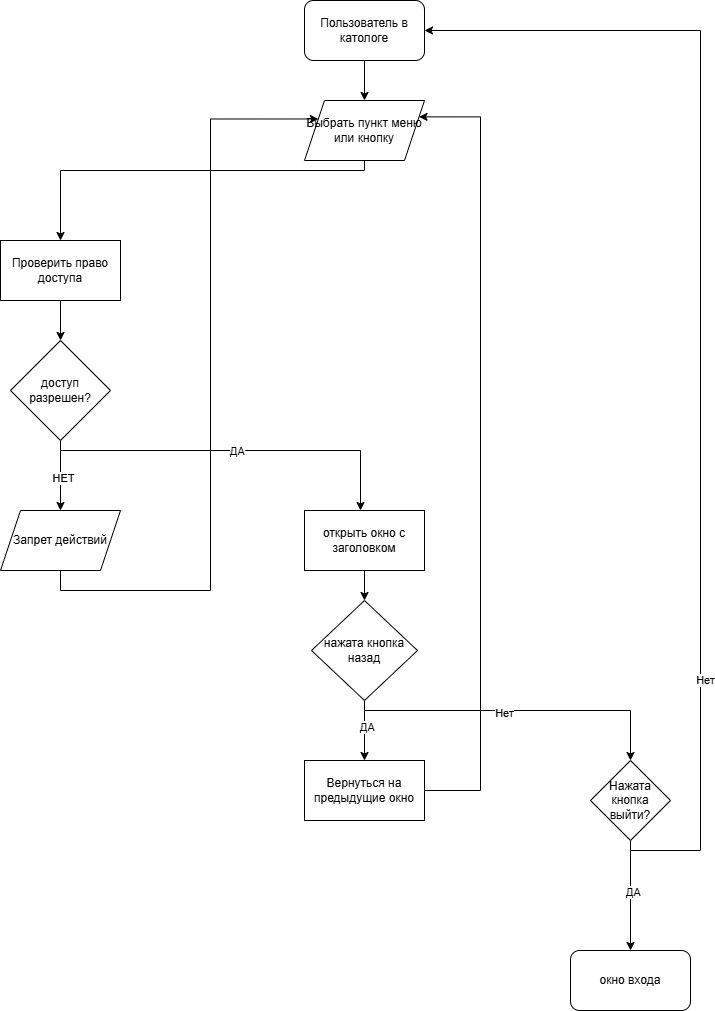

The diagram above was exported from draw.io. Its source (the exported page's mxGraphModel, read from the mxfile embedded in the PNG):
<mxGraphModel dx="1665" dy="883" grid="1" gridSize="10" guides="1" tooltips="1" connect="1" arrows="1" fold="1" page="1" pageScale="1" pageWidth="827" pageHeight="1169" math="0" shadow="0">
  <root>
    <mxCell id="0" />
    <mxCell id="1" parent="0" />
    <mxCell id="dhL2TYfTjHmfVMXbq4QR-11" edge="1" parent="1" source="dhL2TYfTjHmfVMXbq4QR-1" style="edgeStyle=orthogonalEdgeStyle;rounded=0;orthogonalLoop=1;jettySize=auto;html=1;" target="dhL2TYfTjHmfVMXbq4QR-2">
      <mxGeometry relative="1" as="geometry">
        <mxPoint x="414" y="130" as="targetPoint" />
      </mxGeometry>
    </mxCell>
    <mxCell id="dhL2TYfTjHmfVMXbq4QR-1" parent="1" style="rounded=1;whiteSpace=wrap;html=1;" value="Пользователь в катологе" vertex="1">
      <mxGeometry height="60" width="120" x="354" y="40" as="geometry" />
    </mxCell>
    <mxCell id="dhL2TYfTjHmfVMXbq4QR-12" edge="1" parent="1" source="dhL2TYfTjHmfVMXbq4QR-2" style="edgeStyle=orthogonalEdgeStyle;rounded=0;orthogonalLoop=1;jettySize=auto;html=1;entryX=0.5;entryY=0;entryDx=0;entryDy=0;" target="dhL2TYfTjHmfVMXbq4QR-3">
      <mxGeometry relative="1" as="geometry">
        <Array as="points">
          <mxPoint x="414" y="210" />
          <mxPoint x="110" y="210" />
        </Array>
      </mxGeometry>
    </mxCell>
    <mxCell id="dhL2TYfTjHmfVMXbq4QR-2" parent="1" style="shape=parallelogram;perimeter=parallelogramPerimeter;whiteSpace=wrap;html=1;fixedSize=1;" value="Выбрать пункт меню или кнопку" vertex="1">
      <mxGeometry height="60" width="120" x="354" y="140" as="geometry" />
    </mxCell>
    <mxCell id="dhL2TYfTjHmfVMXbq4QR-13" edge="1" parent="1" source="dhL2TYfTjHmfVMXbq4QR-3" style="edgeStyle=orthogonalEdgeStyle;rounded=0;orthogonalLoop=1;jettySize=auto;html=1;" target="dhL2TYfTjHmfVMXbq4QR-4">
      <mxGeometry relative="1" as="geometry" />
    </mxCell>
    <mxCell id="dhL2TYfTjHmfVMXbq4QR-3" parent="1" style="rounded=0;whiteSpace=wrap;html=1;" value="Проверить право доступа" vertex="1">
      <mxGeometry height="60" width="120" x="50" y="280" as="geometry" />
    </mxCell>
    <mxCell id="dhL2TYfTjHmfVMXbq4QR-14" edge="1" parent="1" source="dhL2TYfTjHmfVMXbq4QR-4" style="edgeStyle=orthogonalEdgeStyle;rounded=0;orthogonalLoop=1;jettySize=auto;html=1;entryX=0.5;entryY=0;entryDx=0;entryDy=0;" target="dhL2TYfTjHmfVMXbq4QR-5">
      <mxGeometry relative="1" as="geometry" />
    </mxCell>
    <mxCell id="dhL2TYfTjHmfVMXbq4QR-16" connectable="0" parent="dhL2TYfTjHmfVMXbq4QR-14" style="edgeLabel;html=1;align=center;verticalAlign=middle;resizable=0;points=[];" value="НЕТ" vertex="1">
      <mxGeometry relative="1" x="0.0571" y="2" as="geometry">
        <mxPoint as="offset" />
      </mxGeometry>
    </mxCell>
    <mxCell id="dhL2TYfTjHmfVMXbq4QR-15" edge="1" parent="1" source="dhL2TYfTjHmfVMXbq4QR-4" style="edgeStyle=orthogonalEdgeStyle;rounded=0;orthogonalLoop=1;jettySize=auto;html=1;" target="dhL2TYfTjHmfVMXbq4QR-6">
      <mxGeometry relative="1" as="geometry">
        <Array as="points">
          <mxPoint x="110" y="490" />
          <mxPoint x="410" y="490" />
        </Array>
      </mxGeometry>
    </mxCell>
    <mxCell id="dhL2TYfTjHmfVMXbq4QR-17" connectable="0" parent="dhL2TYfTjHmfVMXbq4QR-15" style="edgeLabel;html=1;align=center;verticalAlign=middle;resizable=0;points=[];" value="ДА" vertex="1">
      <mxGeometry relative="1" x="0.0054" as="geometry">
        <mxPoint as="offset" />
      </mxGeometry>
    </mxCell>
    <mxCell id="dhL2TYfTjHmfVMXbq4QR-4" parent="1" style="rhombus;whiteSpace=wrap;html=1;" value="доступ разрешен?" vertex="1">
      <mxGeometry height="100" width="100" x="60" y="380" as="geometry" />
    </mxCell>
    <mxCell id="dhL2TYfTjHmfVMXbq4QR-27" edge="1" parent="1" source="dhL2TYfTjHmfVMXbq4QR-5" style="edgeStyle=orthogonalEdgeStyle;rounded=0;orthogonalLoop=1;jettySize=auto;html=1;entryX=0;entryY=0.25;entryDx=0;entryDy=0;" target="dhL2TYfTjHmfVMXbq4QR-2">
      <mxGeometry relative="1" as="geometry">
        <Array as="points">
          <mxPoint x="110" y="630" />
          <mxPoint x="260" y="630" />
          <mxPoint x="260" y="159" />
        </Array>
      </mxGeometry>
    </mxCell>
    <mxCell id="dhL2TYfTjHmfVMXbq4QR-5" parent="1" style="shape=parallelogram;perimeter=parallelogramPerimeter;whiteSpace=wrap;html=1;fixedSize=1;" value="Запрет действий" vertex="1">
      <mxGeometry height="60" width="120" x="50" y="550" as="geometry" />
    </mxCell>
    <mxCell id="dhL2TYfTjHmfVMXbq4QR-18" edge="1" parent="1" source="dhL2TYfTjHmfVMXbq4QR-6" style="edgeStyle=orthogonalEdgeStyle;rounded=0;orthogonalLoop=1;jettySize=auto;html=1;entryX=0.5;entryY=0;entryDx=0;entryDy=0;" target="dhL2TYfTjHmfVMXbq4QR-7">
      <mxGeometry relative="1" as="geometry" />
    </mxCell>
    <mxCell id="dhL2TYfTjHmfVMXbq4QR-6" parent="1" style="rounded=0;whiteSpace=wrap;html=1;" value="открыть окно с заголовком" vertex="1">
      <mxGeometry height="60" width="120" x="354" y="550" as="geometry" />
    </mxCell>
    <mxCell id="dhL2TYfTjHmfVMXbq4QR-19" edge="1" parent="1" source="dhL2TYfTjHmfVMXbq4QR-7" style="edgeStyle=orthogonalEdgeStyle;rounded=0;orthogonalLoop=1;jettySize=auto;html=1;entryX=0.5;entryY=0;entryDx=0;entryDy=0;" target="dhL2TYfTjHmfVMXbq4QR-8">
      <mxGeometry relative="1" as="geometry" />
    </mxCell>
    <mxCell id="dhL2TYfTjHmfVMXbq4QR-22" connectable="0" parent="dhL2TYfTjHmfVMXbq4QR-19" style="edgeLabel;html=1;align=center;verticalAlign=middle;resizable=0;points=[];" value="ДА" vertex="1">
      <mxGeometry relative="1" x="-0.1333" y="2" as="geometry">
        <mxPoint as="offset" />
      </mxGeometry>
    </mxCell>
    <mxCell id="dhL2TYfTjHmfVMXbq4QR-20" edge="1" parent="1" source="dhL2TYfTjHmfVMXbq4QR-7" style="edgeStyle=orthogonalEdgeStyle;rounded=0;orthogonalLoop=1;jettySize=auto;html=1;entryX=0.5;entryY=0;entryDx=0;entryDy=0;" target="dhL2TYfTjHmfVMXbq4QR-9">
      <mxGeometry relative="1" as="geometry">
        <Array as="points">
          <mxPoint x="414" y="750" />
          <mxPoint x="680" y="750" />
        </Array>
      </mxGeometry>
    </mxCell>
    <mxCell id="dhL2TYfTjHmfVMXbq4QR-21" connectable="0" parent="dhL2TYfTjHmfVMXbq4QR-20" style="edgeLabel;html=1;align=center;verticalAlign=middle;resizable=0;points=[];" value="Нет" vertex="1">
      <mxGeometry relative="1" x="-0.0859" y="-2" as="geometry">
        <mxPoint as="offset" />
      </mxGeometry>
    </mxCell>
    <mxCell id="dhL2TYfTjHmfVMXbq4QR-7" parent="1" style="rhombus;whiteSpace=wrap;html=1;" value="нажата кнопка назад" vertex="1">
      <mxGeometry height="100" width="106" x="361" y="640" as="geometry" />
    </mxCell>
    <mxCell id="dhL2TYfTjHmfVMXbq4QR-28" edge="1" parent="1" source="dhL2TYfTjHmfVMXbq4QR-8" style="edgeStyle=orthogonalEdgeStyle;rounded=0;orthogonalLoop=1;jettySize=auto;html=1;entryX=1;entryY=0.25;entryDx=0;entryDy=0;" target="dhL2TYfTjHmfVMXbq4QR-2">
      <mxGeometry relative="1" as="geometry">
        <Array as="points">
          <mxPoint x="530" y="830" />
          <mxPoint x="530" y="156" />
        </Array>
      </mxGeometry>
    </mxCell>
    <mxCell id="dhL2TYfTjHmfVMXbq4QR-8" parent="1" style="rounded=0;whiteSpace=wrap;html=1;" value="Вернуться на предыдущие окно" vertex="1">
      <mxGeometry height="60" width="120" x="354" y="800" as="geometry" />
    </mxCell>
    <mxCell id="dhL2TYfTjHmfVMXbq4QR-23" edge="1" parent="1" source="dhL2TYfTjHmfVMXbq4QR-9" style="edgeStyle=orthogonalEdgeStyle;rounded=0;orthogonalLoop=1;jettySize=auto;html=1;entryX=0.5;entryY=0;entryDx=0;entryDy=0;" target="dhL2TYfTjHmfVMXbq4QR-10">
      <mxGeometry relative="1" as="geometry" />
    </mxCell>
    <mxCell id="dhL2TYfTjHmfVMXbq4QR-26" connectable="0" parent="dhL2TYfTjHmfVMXbq4QR-23" style="edgeLabel;html=1;align=center;verticalAlign=middle;resizable=0;points=[];" value="ДА" vertex="1">
      <mxGeometry relative="1" x="-0.0727" y="2" as="geometry">
        <mxPoint as="offset" />
      </mxGeometry>
    </mxCell>
    <mxCell id="dhL2TYfTjHmfVMXbq4QR-24" edge="1" parent="1" source="dhL2TYfTjHmfVMXbq4QR-9" style="edgeStyle=orthogonalEdgeStyle;rounded=0;orthogonalLoop=1;jettySize=auto;html=1;entryX=1;entryY=0.5;entryDx=0;entryDy=0;" target="dhL2TYfTjHmfVMXbq4QR-1">
      <mxGeometry relative="1" as="geometry">
        <Array as="points">
          <mxPoint x="680" y="890" />
          <mxPoint x="750" y="890" />
          <mxPoint x="750" y="70" />
        </Array>
      </mxGeometry>
    </mxCell>
    <mxCell id="dhL2TYfTjHmfVMXbq4QR-25" connectable="0" parent="dhL2TYfTjHmfVMXbq4QR-24" style="edgeLabel;html=1;align=center;verticalAlign=middle;resizable=0;points=[];" value="Нет" vertex="1">
      <mxGeometry relative="1" x="-0.5731" y="-4" as="geometry">
        <mxPoint as="offset" />
      </mxGeometry>
    </mxCell>
    <mxCell id="dhL2TYfTjHmfVMXbq4QR-9" parent="1" style="rhombus;whiteSpace=wrap;html=1;" value="Нажата кнопка выйти?" vertex="1">
      <mxGeometry height="80" width="80" x="640" y="800" as="geometry" />
    </mxCell>
    <mxCell id="dhL2TYfTjHmfVMXbq4QR-10" parent="1" style="rounded=1;whiteSpace=wrap;html=1;" value="окно входа" vertex="1">
      <mxGeometry height="60" width="120" x="620" y="990" as="geometry" />
    </mxCell>
  </root>
</mxGraphModel>